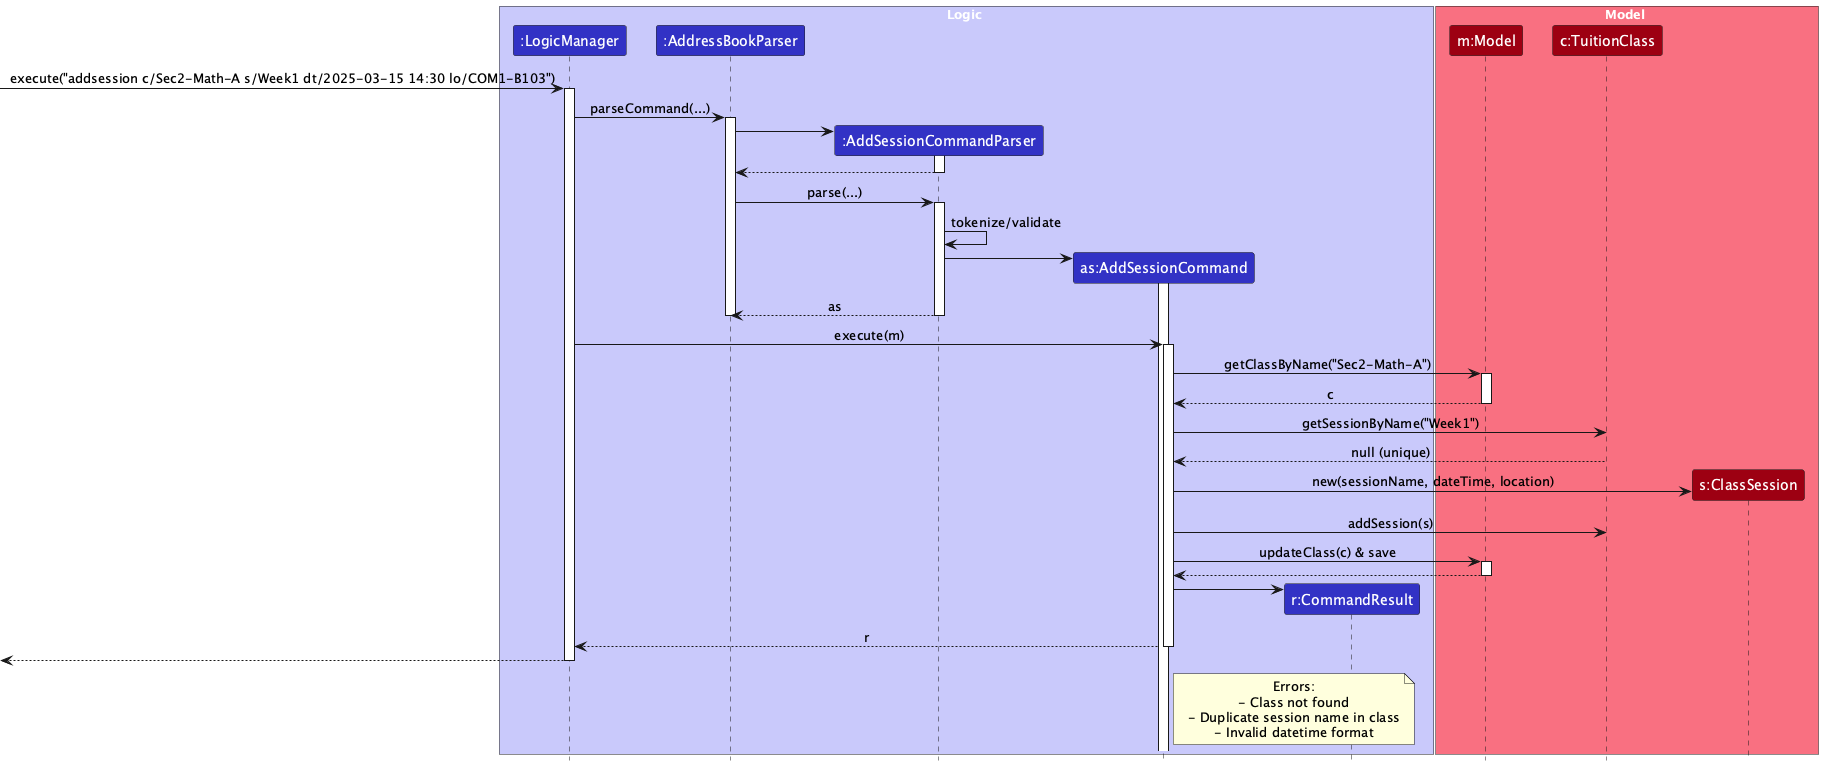

The diagram above was rendered by PlantUML. Its source (embedded in the PNG):
@startuml
!include style.puml
skinparam ArrowFontStyle plain

box Logic LOGIC_COLOR_T1
participant ":LogicManager" as LogicManager LOGIC_COLOR
participant ":AddressBookParser" as AddressBookParser LOGIC_COLOR
participant ":AddSessionCommandParser" as SessParser LOGIC_COLOR
participant "as:AddSessionCommand" as SessCmd LOGIC_COLOR
participant "r:CommandResult" as CommandResult LOGIC_COLOR
end box

box Model MODEL_COLOR_T1
participant "m:Model" as Model MODEL_COLOR
participant "c:TuitionClass" as Class MODEL_COLOR
participant "s:ClassSession" as Session MODEL_COLOR
end box

[-> LogicManager : execute("addsession c/Sec2-Math-A s/Week1 dt/2025-03-15 14:30 lo/COM1-B103")
activate LogicManager
LogicManager -> AddressBookParser : parseCommand(...)
activate AddressBookParser
create SessParser
AddressBookParser -> SessParser
activate SessParser
SessParser --> AddressBookParser
deactivate SessParser

AddressBookParser -> SessParser : parse(...)
activate SessParser
SessParser -> SessParser : tokenize/validate
create SessCmd
SessParser -> SessCmd
activate SessCmd
SessParser --> AddressBookParser : as
deactivate SessParser
deactivate AddressBookParser

LogicManager -> SessCmd : execute(m)
activate SessCmd

SessCmd -> Model : getClassByName("Sec2-Math-A")
activate Model
Model --> SessCmd : c
deactivate Model

SessCmd -> Class : getSessionByName("Week1")
Class --> SessCmd : null (unique)
create Session
SessCmd -> Session : new(sessionName, dateTime, location)
SessCmd -> Class : addSession(s)

SessCmd -> Model : updateClass(c) & save
activate Model
Model --> SessCmd
deactivate Model

create CommandResult
SessCmd -> CommandResult
SessCmd --> LogicManager : r
deactivate SessCmd
[<-- LogicManager
deactivate LogicManager

note right of SessCmd
  Errors:
  - Class not found
  - Duplicate session name in class
  - Invalid datetime format
end note
@enduml